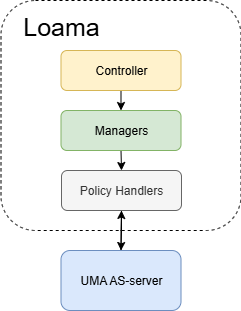

The diagram above was exported from draw.io. Its source (the exported page's mxGraphModel, read from the mxfile embedded in the PNG):
<mxGraphModel dx="1042" dy="527" grid="1" gridSize="10" guides="1" tooltips="1" connect="1" arrows="1" fold="1" page="1" pageScale="1" pageWidth="583" pageHeight="827" math="0" shadow="0">
  <root>
    <mxCell id="0" />
    <mxCell id="1" parent="0" />
    <mxCell id="65vlJkW9ignfk6gv1QLR-22" value="" style="rounded=1;whiteSpace=wrap;html=1;dashed=1;fillColor=none;" parent="1" vertex="1">
      <mxGeometry x="160.5" y="740" width="240" height="230" as="geometry" />
    </mxCell>
    <mxCell id="65vlJkW9ignfk6gv1QLR-23" style="edgeStyle=orthogonalEdgeStyle;rounded=0;orthogonalLoop=1;jettySize=auto;html=1;exitX=0.5;exitY=1;exitDx=0;exitDy=0;entryX=0.5;entryY=0;entryDx=0;entryDy=0;" parent="1" source="65vlJkW9ignfk6gv1QLR-24" target="65vlJkW9ignfk6gv1QLR-31" edge="1">
      <mxGeometry relative="1" as="geometry" />
    </mxCell>
    <mxCell id="65vlJkW9ignfk6gv1QLR-24" value="Controller" style="rounded=1;whiteSpace=wrap;html=1;fillColor=#fff2cc;strokeColor=#d6b656;" parent="1" vertex="1">
      <mxGeometry x="220.5" y="790" width="120" height="40" as="geometry" />
    </mxCell>
    <mxCell id="65vlJkW9ignfk6gv1QLR-40" style="edgeStyle=orthogonalEdgeStyle;rounded=0;orthogonalLoop=1;jettySize=auto;html=1;exitX=0.5;exitY=1;exitDx=0;exitDy=0;entryX=0.5;entryY=0;entryDx=0;entryDy=0;" parent="1" source="65vlJkW9ignfk6gv1QLR-31" target="65vlJkW9ignfk6gv1QLR-39" edge="1">
      <mxGeometry relative="1" as="geometry" />
    </mxCell>
    <mxCell id="65vlJkW9ignfk6gv1QLR-31" value="Managers" style="rounded=1;whiteSpace=wrap;html=1;fillColor=#d5e8d4;strokeColor=#82b366;" parent="1" vertex="1">
      <mxGeometry x="220.5" y="850" width="120" height="40" as="geometry" />
    </mxCell>
    <mxCell id="65vlJkW9ignfk6gv1QLR-44" style="edgeStyle=orthogonalEdgeStyle;rounded=0;orthogonalLoop=1;jettySize=auto;html=1;exitX=0.5;exitY=0;exitDx=0;exitDy=0;entryX=0.5;entryY=1;entryDx=0;entryDy=0;" parent="1" source="65vlJkW9ignfk6gv1QLR-37" target="65vlJkW9ignfk6gv1QLR-39" edge="1">
      <mxGeometry relative="1" as="geometry" />
    </mxCell>
    <mxCell id="65vlJkW9ignfk6gv1QLR-37" value="UMA AS-server" style="rounded=1;whiteSpace=wrap;html=1;fillColor=#dae8fc;strokeColor=#6c8ebf;" parent="1" vertex="1">
      <mxGeometry x="220.5" y="990" width="120" height="60" as="geometry" />
    </mxCell>
    <mxCell id="65vlJkW9ignfk6gv1QLR-38" value="&lt;font style=&quot;font-size: 25px;&quot;&gt;Loama&lt;/font&gt;" style="text;html=1;align=center;verticalAlign=middle;whiteSpace=wrap;rounded=0;" parent="1" vertex="1">
      <mxGeometry x="190.5" y="750" width="60" height="30" as="geometry" />
    </mxCell>
    <mxCell id="65vlJkW9ignfk6gv1QLR-42" style="edgeStyle=orthogonalEdgeStyle;rounded=0;orthogonalLoop=1;jettySize=auto;html=1;exitX=0.5;exitY=1;exitDx=0;exitDy=0;entryX=0.5;entryY=0;entryDx=0;entryDy=0;" parent="1" source="65vlJkW9ignfk6gv1QLR-39" target="65vlJkW9ignfk6gv1QLR-37" edge="1">
      <mxGeometry relative="1" as="geometry" />
    </mxCell>
    <mxCell id="65vlJkW9ignfk6gv1QLR-39" value="Policy Handlers" style="rounded=1;whiteSpace=wrap;html=1;fillColor=#f5f5f5;strokeColor=#666666;fontColor=#333333;" parent="1" vertex="1">
      <mxGeometry x="221" y="910" width="120" height="40" as="geometry" />
    </mxCell>
  </root>
</mxGraphModel>